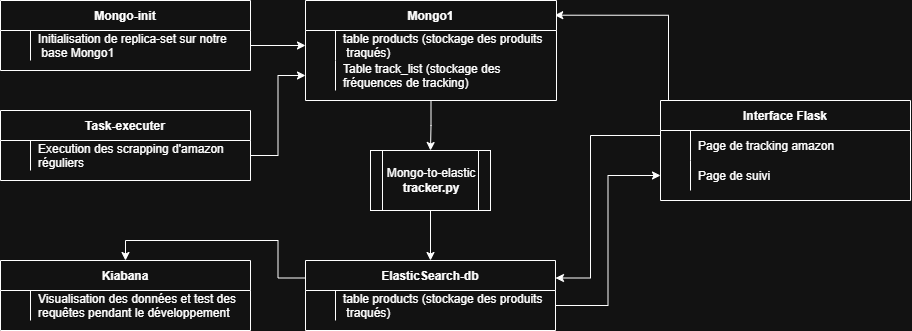

The diagram above was exported from draw.io. Its source (the exported page's mxGraphModel, read from the mxfile embedded in the PNG):
<mxGraphModel dx="2043" dy="825" grid="1" gridSize="10" guides="1" tooltips="1" connect="1" arrows="1" fold="1" page="1" pageScale="1" pageWidth="850" pageHeight="1100" math="0" shadow="0" extFonts="Permanent Marker^https://fonts.googleapis.com/css?family=Permanent+Marker">
  <root>
    <mxCell id="0" />
    <mxCell id="1" parent="0" />
    <mxCell id="3V9DCM4CBciJglGO8nnu-16" style="edgeStyle=orthogonalEdgeStyle;rounded=0;orthogonalLoop=1;jettySize=auto;html=1;entryX=0.993;entryY=0.147;entryDx=0;entryDy=0;entryPerimeter=0;" edge="1" parent="1" source="C-vyLk0tnHw3VtMMgP7b-2" target="3V9DCM4CBciJglGO8nnu-23">
      <mxGeometry relative="1" as="geometry">
        <mxPoint x="365" y="161.25" as="targetPoint" />
        <Array as="points">
          <mxPoint x="478" y="230" />
          <mxPoint x="478" y="115" />
        </Array>
      </mxGeometry>
    </mxCell>
    <mxCell id="C-vyLk0tnHw3VtMMgP7b-2" value="Interface Flask" style="shape=table;startSize=30;container=1;collapsible=1;childLayout=tableLayout;fixedRows=1;rowLines=0;fontStyle=1;align=center;resizeLast=1;" parent="1" vertex="1">
      <mxGeometry x="470" y="200" width="250" height="100" as="geometry" />
    </mxCell>
    <mxCell id="C-vyLk0tnHw3VtMMgP7b-6" value="" style="shape=partialRectangle;collapsible=0;dropTarget=0;pointerEvents=0;fillColor=none;points=[[0,0.5],[1,0.5]];portConstraint=eastwest;top=0;left=0;right=0;bottom=0;" parent="C-vyLk0tnHw3VtMMgP7b-2" vertex="1">
      <mxGeometry y="30" width="250" height="30" as="geometry" />
    </mxCell>
    <mxCell id="C-vyLk0tnHw3VtMMgP7b-7" value="" style="shape=partialRectangle;overflow=hidden;connectable=0;fillColor=none;top=0;left=0;bottom=0;right=0;" parent="C-vyLk0tnHw3VtMMgP7b-6" vertex="1">
      <mxGeometry width="30" height="30" as="geometry">
        <mxRectangle width="30" height="30" as="alternateBounds" />
      </mxGeometry>
    </mxCell>
    <mxCell id="C-vyLk0tnHw3VtMMgP7b-8" value="Page de tracking amazon" style="shape=partialRectangle;overflow=hidden;connectable=0;fillColor=none;top=0;left=0;bottom=0;right=0;align=left;spacingLeft=6;" parent="C-vyLk0tnHw3VtMMgP7b-6" vertex="1">
      <mxGeometry x="30" width="220" height="30" as="geometry">
        <mxRectangle width="220" height="30" as="alternateBounds" />
      </mxGeometry>
    </mxCell>
    <mxCell id="C-vyLk0tnHw3VtMMgP7b-9" value="" style="shape=partialRectangle;collapsible=0;dropTarget=0;pointerEvents=0;fillColor=none;points=[[0,0.5],[1,0.5]];portConstraint=eastwest;top=0;left=0;right=0;bottom=0;" parent="C-vyLk0tnHw3VtMMgP7b-2" vertex="1">
      <mxGeometry y="60" width="250" height="30" as="geometry" />
    </mxCell>
    <mxCell id="C-vyLk0tnHw3VtMMgP7b-10" value="" style="shape=partialRectangle;overflow=hidden;connectable=0;fillColor=none;top=0;left=0;bottom=0;right=0;" parent="C-vyLk0tnHw3VtMMgP7b-9" vertex="1">
      <mxGeometry width="30" height="30" as="geometry">
        <mxRectangle width="30" height="30" as="alternateBounds" />
      </mxGeometry>
    </mxCell>
    <mxCell id="C-vyLk0tnHw3VtMMgP7b-11" value="Page de suivi" style="shape=partialRectangle;overflow=hidden;connectable=0;fillColor=none;top=0;left=0;bottom=0;right=0;align=left;spacingLeft=6;" parent="C-vyLk0tnHw3VtMMgP7b-9" vertex="1">
      <mxGeometry x="30" width="220" height="30" as="geometry">
        <mxRectangle width="220" height="30" as="alternateBounds" />
      </mxGeometry>
    </mxCell>
    <mxCell id="3V9DCM4CBciJglGO8nnu-37" style="edgeStyle=orthogonalEdgeStyle;rounded=0;orthogonalLoop=1;jettySize=auto;html=1;entryX=0.5;entryY=0;entryDx=0;entryDy=0;exitX=0;exitY=0.25;exitDx=0;exitDy=0;" edge="1" parent="1" source="3V9DCM4CBciJglGO8nnu-2" target="3V9DCM4CBciJglGO8nnu-33">
      <mxGeometry relative="1" as="geometry" />
    </mxCell>
    <mxCell id="3V9DCM4CBciJglGO8nnu-2" value="ElasticSearch-db" style="shape=table;startSize=30;container=1;collapsible=1;childLayout=tableLayout;fixedRows=1;rowLines=0;fontStyle=1;align=center;resizeLast=1;" vertex="1" parent="1">
      <mxGeometry x="115" y="360" width="250" height="70" as="geometry" />
    </mxCell>
    <mxCell id="3V9DCM4CBciJglGO8nnu-6" value="" style="shape=partialRectangle;collapsible=0;dropTarget=0;pointerEvents=0;fillColor=none;points=[[0,0.5],[1,0.5]];portConstraint=eastwest;top=0;left=0;right=0;bottom=0;" vertex="1" parent="3V9DCM4CBciJglGO8nnu-2">
      <mxGeometry y="30" width="250" height="30" as="geometry" />
    </mxCell>
    <mxCell id="3V9DCM4CBciJglGO8nnu-7" value="" style="shape=partialRectangle;overflow=hidden;connectable=0;fillColor=none;top=0;left=0;bottom=0;right=0;" vertex="1" parent="3V9DCM4CBciJglGO8nnu-6">
      <mxGeometry width="30" height="30" as="geometry">
        <mxRectangle width="30" height="30" as="alternateBounds" />
      </mxGeometry>
    </mxCell>
    <mxCell id="3V9DCM4CBciJglGO8nnu-8" value="table products (stockage des produits&#10; traqués)" style="shape=partialRectangle;overflow=hidden;connectable=0;fillColor=none;top=0;left=0;bottom=0;right=0;align=left;spacingLeft=6;" vertex="1" parent="3V9DCM4CBciJglGO8nnu-6">
      <mxGeometry x="30" width="220" height="30" as="geometry">
        <mxRectangle width="220" height="30" as="alternateBounds" />
      </mxGeometry>
    </mxCell>
    <mxCell id="3V9DCM4CBciJglGO8nnu-14" style="edgeStyle=orthogonalEdgeStyle;rounded=0;orthogonalLoop=1;jettySize=auto;html=1;exitX=0.5;exitY=1;exitDx=0;exitDy=0;" edge="1" parent="1" source="3V9DCM4CBciJglGO8nnu-23" target="3V9DCM4CBciJglGO8nnu-13">
      <mxGeometry relative="1" as="geometry">
        <mxPoint x="240" y="240" as="sourcePoint" />
      </mxGeometry>
    </mxCell>
    <mxCell id="3V9DCM4CBciJglGO8nnu-15" style="edgeStyle=orthogonalEdgeStyle;rounded=0;orthogonalLoop=1;jettySize=auto;html=1;exitX=0.5;exitY=1;exitDx=0;exitDy=0;entryX=0.5;entryY=0;entryDx=0;entryDy=0;" edge="1" parent="1" source="3V9DCM4CBciJglGO8nnu-13" target="3V9DCM4CBciJglGO8nnu-2">
      <mxGeometry relative="1" as="geometry" />
    </mxCell>
    <mxCell id="3V9DCM4CBciJglGO8nnu-13" value="Mongo-to-elastic&lt;div&gt;&lt;b&gt;tracker.py&lt;/b&gt;&lt;/div&gt;" style="shape=process;whiteSpace=wrap;html=1;backgroundOutline=1;" vertex="1" parent="1">
      <mxGeometry x="180" y="250" width="120" height="60" as="geometry" />
    </mxCell>
    <mxCell id="3V9DCM4CBciJglGO8nnu-17" style="edgeStyle=orthogonalEdgeStyle;rounded=0;orthogonalLoop=1;jettySize=auto;html=1;entryX=1;entryY=0.25;entryDx=0;entryDy=0;" edge="1" parent="1" source="C-vyLk0tnHw3VtMMgP7b-6" target="3V9DCM4CBciJglGO8nnu-2">
      <mxGeometry relative="1" as="geometry">
        <Array as="points">
          <mxPoint x="400" y="235" />
          <mxPoint x="400" y="378" />
        </Array>
      </mxGeometry>
    </mxCell>
    <mxCell id="3V9DCM4CBciJglGO8nnu-23" value="Mongo1" style="shape=table;startSize=30;container=1;collapsible=1;childLayout=tableLayout;fixedRows=1;rowLines=0;fontStyle=1;align=center;resizeLast=1;" vertex="1" parent="1">
      <mxGeometry x="115" y="100" width="251" height="100" as="geometry" />
    </mxCell>
    <mxCell id="3V9DCM4CBciJglGO8nnu-24" value="" style="shape=partialRectangle;collapsible=0;dropTarget=0;pointerEvents=0;fillColor=none;points=[[0,0.5],[1,0.5]];portConstraint=eastwest;top=0;left=0;right=0;bottom=0;" vertex="1" parent="3V9DCM4CBciJglGO8nnu-23">
      <mxGeometry y="30" width="251" height="30" as="geometry" />
    </mxCell>
    <mxCell id="3V9DCM4CBciJglGO8nnu-25" value="" style="shape=partialRectangle;overflow=hidden;connectable=0;fillColor=none;top=0;left=0;bottom=0;right=0;" vertex="1" parent="3V9DCM4CBciJglGO8nnu-24">
      <mxGeometry width="30" height="30" as="geometry">
        <mxRectangle width="30" height="30" as="alternateBounds" />
      </mxGeometry>
    </mxCell>
    <mxCell id="3V9DCM4CBciJglGO8nnu-26" value="table products (stockage des produits&#10; traqués)" style="shape=partialRectangle;overflow=hidden;connectable=0;fillColor=none;top=0;left=0;bottom=0;right=0;align=left;spacingLeft=6;" vertex="1" parent="3V9DCM4CBciJglGO8nnu-24">
      <mxGeometry x="30" width="221" height="30" as="geometry">
        <mxRectangle width="221" height="30" as="alternateBounds" />
      </mxGeometry>
    </mxCell>
    <mxCell id="3V9DCM4CBciJglGO8nnu-27" value="" style="shape=partialRectangle;collapsible=0;dropTarget=0;pointerEvents=0;fillColor=none;points=[[0,0.5],[1,0.5]];portConstraint=eastwest;top=0;left=0;right=0;bottom=0;" vertex="1" parent="3V9DCM4CBciJglGO8nnu-23">
      <mxGeometry y="60" width="251" height="30" as="geometry" />
    </mxCell>
    <mxCell id="3V9DCM4CBciJglGO8nnu-28" value="" style="shape=partialRectangle;overflow=hidden;connectable=0;fillColor=none;top=0;left=0;bottom=0;right=0;" vertex="1" parent="3V9DCM4CBciJglGO8nnu-27">
      <mxGeometry width="30" height="30" as="geometry">
        <mxRectangle width="30" height="30" as="alternateBounds" />
      </mxGeometry>
    </mxCell>
    <mxCell id="3V9DCM4CBciJglGO8nnu-29" value="Table track_list (stockage des &#10;fréquences de tracking)" style="shape=partialRectangle;overflow=hidden;connectable=0;fillColor=none;top=0;left=0;bottom=0;right=0;align=left;spacingLeft=6;fontStyle=0" vertex="1" parent="3V9DCM4CBciJglGO8nnu-27">
      <mxGeometry x="30" width="221" height="30" as="geometry">
        <mxRectangle width="221" height="30" as="alternateBounds" />
      </mxGeometry>
    </mxCell>
    <mxCell id="3V9DCM4CBciJglGO8nnu-32" style="edgeStyle=orthogonalEdgeStyle;rounded=0;orthogonalLoop=1;jettySize=auto;html=1;exitX=1;exitY=0.5;exitDx=0;exitDy=0;entryX=0;entryY=0.5;entryDx=0;entryDy=0;" edge="1" parent="1" source="3V9DCM4CBciJglGO8nnu-6" target="C-vyLk0tnHw3VtMMgP7b-9">
      <mxGeometry relative="1" as="geometry" />
    </mxCell>
    <mxCell id="3V9DCM4CBciJglGO8nnu-33" value="Kiabana" style="shape=table;startSize=30;container=1;collapsible=1;childLayout=tableLayout;fixedRows=1;rowLines=0;fontStyle=1;align=center;resizeLast=1;" vertex="1" parent="1">
      <mxGeometry x="-190" y="360" width="250" height="70" as="geometry" />
    </mxCell>
    <mxCell id="3V9DCM4CBciJglGO8nnu-34" value="" style="shape=partialRectangle;collapsible=0;dropTarget=0;pointerEvents=0;fillColor=none;points=[[0,0.5],[1,0.5]];portConstraint=eastwest;top=0;left=0;right=0;bottom=0;" vertex="1" parent="3V9DCM4CBciJglGO8nnu-33">
      <mxGeometry y="30" width="250" height="30" as="geometry" />
    </mxCell>
    <mxCell id="3V9DCM4CBciJglGO8nnu-35" value="" style="shape=partialRectangle;overflow=hidden;connectable=0;fillColor=none;top=0;left=0;bottom=0;right=0;" vertex="1" parent="3V9DCM4CBciJglGO8nnu-34">
      <mxGeometry width="30" height="30" as="geometry">
        <mxRectangle width="30" height="30" as="alternateBounds" />
      </mxGeometry>
    </mxCell>
    <mxCell id="3V9DCM4CBciJglGO8nnu-36" value="Visualisation des données et test des &#10;requêtes pendant le développement" style="shape=partialRectangle;overflow=hidden;connectable=0;fillColor=none;top=0;left=0;bottom=0;right=0;align=left;spacingLeft=6;" vertex="1" parent="3V9DCM4CBciJglGO8nnu-34">
      <mxGeometry x="30" width="220" height="30" as="geometry">
        <mxRectangle width="220" height="30" as="alternateBounds" />
      </mxGeometry>
    </mxCell>
    <mxCell id="3V9DCM4CBciJglGO8nnu-38" value="Mongo-init" style="shape=table;startSize=30;container=1;collapsible=1;childLayout=tableLayout;fixedRows=1;rowLines=0;fontStyle=1;align=center;resizeLast=1;" vertex="1" parent="1">
      <mxGeometry x="-190" y="100" width="250" height="70" as="geometry" />
    </mxCell>
    <mxCell id="3V9DCM4CBciJglGO8nnu-39" value="" style="shape=partialRectangle;collapsible=0;dropTarget=0;pointerEvents=0;fillColor=none;points=[[0,0.5],[1,0.5]];portConstraint=eastwest;top=0;left=0;right=0;bottom=0;" vertex="1" parent="3V9DCM4CBciJglGO8nnu-38">
      <mxGeometry y="30" width="250" height="30" as="geometry" />
    </mxCell>
    <mxCell id="3V9DCM4CBciJglGO8nnu-40" value="" style="shape=partialRectangle;overflow=hidden;connectable=0;fillColor=none;top=0;left=0;bottom=0;right=0;" vertex="1" parent="3V9DCM4CBciJglGO8nnu-39">
      <mxGeometry width="30" height="30" as="geometry">
        <mxRectangle width="30" height="30" as="alternateBounds" />
      </mxGeometry>
    </mxCell>
    <mxCell id="3V9DCM4CBciJglGO8nnu-41" value="Initialisation de replica-set sur notre&#10; base Mongo1" style="shape=partialRectangle;overflow=hidden;connectable=0;fillColor=none;top=0;left=0;bottom=0;right=0;align=left;spacingLeft=6;" vertex="1" parent="3V9DCM4CBciJglGO8nnu-39">
      <mxGeometry x="30" width="220" height="30" as="geometry">
        <mxRectangle width="220" height="30" as="alternateBounds" />
      </mxGeometry>
    </mxCell>
    <mxCell id="3V9DCM4CBciJglGO8nnu-42" style="edgeStyle=orthogonalEdgeStyle;rounded=0;orthogonalLoop=1;jettySize=auto;html=1;entryX=0;entryY=0.5;entryDx=0;entryDy=0;" edge="1" parent="1" source="3V9DCM4CBciJglGO8nnu-39" target="3V9DCM4CBciJglGO8nnu-24">
      <mxGeometry relative="1" as="geometry">
        <mxPoint x="110" y="120" as="targetPoint" />
      </mxGeometry>
    </mxCell>
    <mxCell id="3V9DCM4CBciJglGO8nnu-43" value="Task-executer" style="shape=table;startSize=30;container=1;collapsible=1;childLayout=tableLayout;fixedRows=1;rowLines=0;fontStyle=1;align=center;resizeLast=1;" vertex="1" parent="1">
      <mxGeometry x="-190" y="210" width="250" height="70" as="geometry" />
    </mxCell>
    <mxCell id="3V9DCM4CBciJglGO8nnu-44" value="" style="shape=partialRectangle;collapsible=0;dropTarget=0;pointerEvents=0;fillColor=none;points=[[0,0.5],[1,0.5]];portConstraint=eastwest;top=0;left=0;right=0;bottom=0;" vertex="1" parent="3V9DCM4CBciJglGO8nnu-43">
      <mxGeometry y="30" width="250" height="30" as="geometry" />
    </mxCell>
    <mxCell id="3V9DCM4CBciJglGO8nnu-45" value="" style="shape=partialRectangle;overflow=hidden;connectable=0;fillColor=none;top=0;left=0;bottom=0;right=0;" vertex="1" parent="3V9DCM4CBciJglGO8nnu-44">
      <mxGeometry width="30" height="30" as="geometry">
        <mxRectangle width="30" height="30" as="alternateBounds" />
      </mxGeometry>
    </mxCell>
    <mxCell id="3V9DCM4CBciJglGO8nnu-46" value="Execution des scrapping d'amazon &#10;réguliers" style="shape=partialRectangle;overflow=hidden;connectable=0;fillColor=none;top=0;left=0;bottom=0;right=0;align=left;spacingLeft=6;" vertex="1" parent="3V9DCM4CBciJglGO8nnu-44">
      <mxGeometry x="30" width="220" height="30" as="geometry">
        <mxRectangle width="220" height="30" as="alternateBounds" />
      </mxGeometry>
    </mxCell>
    <mxCell id="3V9DCM4CBciJglGO8nnu-47" style="edgeStyle=orthogonalEdgeStyle;rounded=0;orthogonalLoop=1;jettySize=auto;html=1;entryX=0;entryY=0.5;entryDx=0;entryDy=0;" edge="1" parent="1" source="3V9DCM4CBciJglGO8nnu-44" target="3V9DCM4CBciJglGO8nnu-27">
      <mxGeometry relative="1" as="geometry" />
    </mxCell>
  </root>
</mxGraphModel>